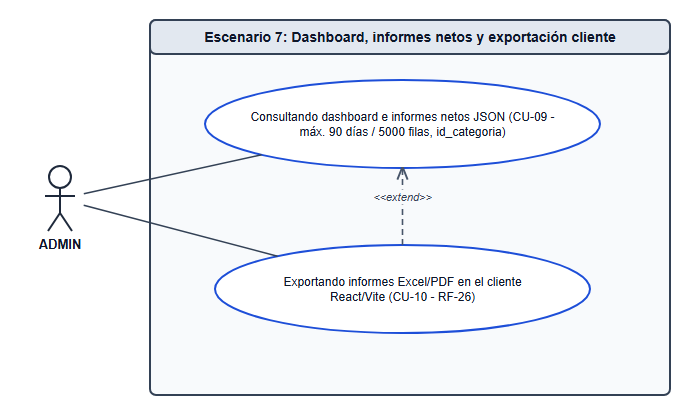

The diagram above was exported from draw.io. Its source (the exported page's mxGraphModel, read from the mxfile embedded in the PNG):
<mxGraphModel dx="1000" dy="650" grid="1" gridSize="10" guides="1" tooltips="1" connect="1" arrows="1" fold="1" page="1" pageScale="1" pageWidth="700" pageHeight="420" math="0" shadow="0">
  <root>
    <mxCell id="0" />
    <mxCell id="1" parent="0" />
    <mxCell id="sys_box" value="Escenario 7: Dashboard, informes netos y exportación cliente" style="swimlane;whiteSpace=wrap;html=1;startSize=32;fillColor=#f5f7fa;strokeColor=#334155;fontStyle=1;fontSize=14;" vertex="1" parent="1">
      <mxGeometry x="150" y="20" width="520" height="375" as="geometry" />
    </mxCell>
    <mxCell id="a_adm" value="ADMIN" style="shape=umlActor;verticalLabelPosition=bottom;verticalAlign=top;html=1;outlineConnect=0;fillColor=#e2e8f0;strokeColor=#1e293b;fontStyle=1;fontSize=12;" vertex="1" parent="1">
      <mxGeometry x="42" y="165" width="36" height="68" as="geometry" />
    </mxCell>
    <mxCell id="u_cu09" value="Consultando dashboard e informes netos JSON (CU-09 - máx. 90 días / 5000 filas, id_categoria)" style="ellipse;whiteSpace=wrap;html=1;fillColor=#ffffff;strokeColor=#1d4ed8;fontColor=#0f172a;fontSize=12;" vertex="1" parent="1">
      <mxGeometry x="205" y="80" width="395" height="88" as="geometry" />
    </mxCell>
    <mxCell id="u_cu10" value="Exportando informes Excel/PDF en el cliente React/Vite (CU-10 - RF-26)" style="ellipse;whiteSpace=wrap;html=1;fillColor=#ffffff;strokeColor=#1d4ed8;fontColor=#0f172a;fontSize=12;" vertex="1" parent="1">
      <mxGeometry x="215" y="245" width="375" height="88" as="geometry" />
    </mxCell>
    <mxCell id="edge_0" value="" style="endArrow=none;html=1;strokeColor=#334155;fontWidth=1;" edge="1" parent="1" source="a_adm" target="u_cu09">
      <mxGeometry relative="1" as="geometry" />
    </mxCell>
    <mxCell id="edge_1" value="" style="endArrow=none;html=1;strokeColor=#334155;fontWidth=1;" edge="1" parent="1" source="a_adm" target="u_cu10">
      <mxGeometry relative="1" as="geometry" />
    </mxCell>
    <mxCell id="edge_2" value="&lt;&lt;extend&gt;&gt;" style="endArrow=open;endSize=10;dashed=1;html=1;strokeColor=#475569;fontSize=11;" edge="1" parent="1" source="u_cu10" target="u_cu09">
      <mxGeometry relative="1" as="geometry" />
    </mxCell>
  </root>
</mxGraphModel>